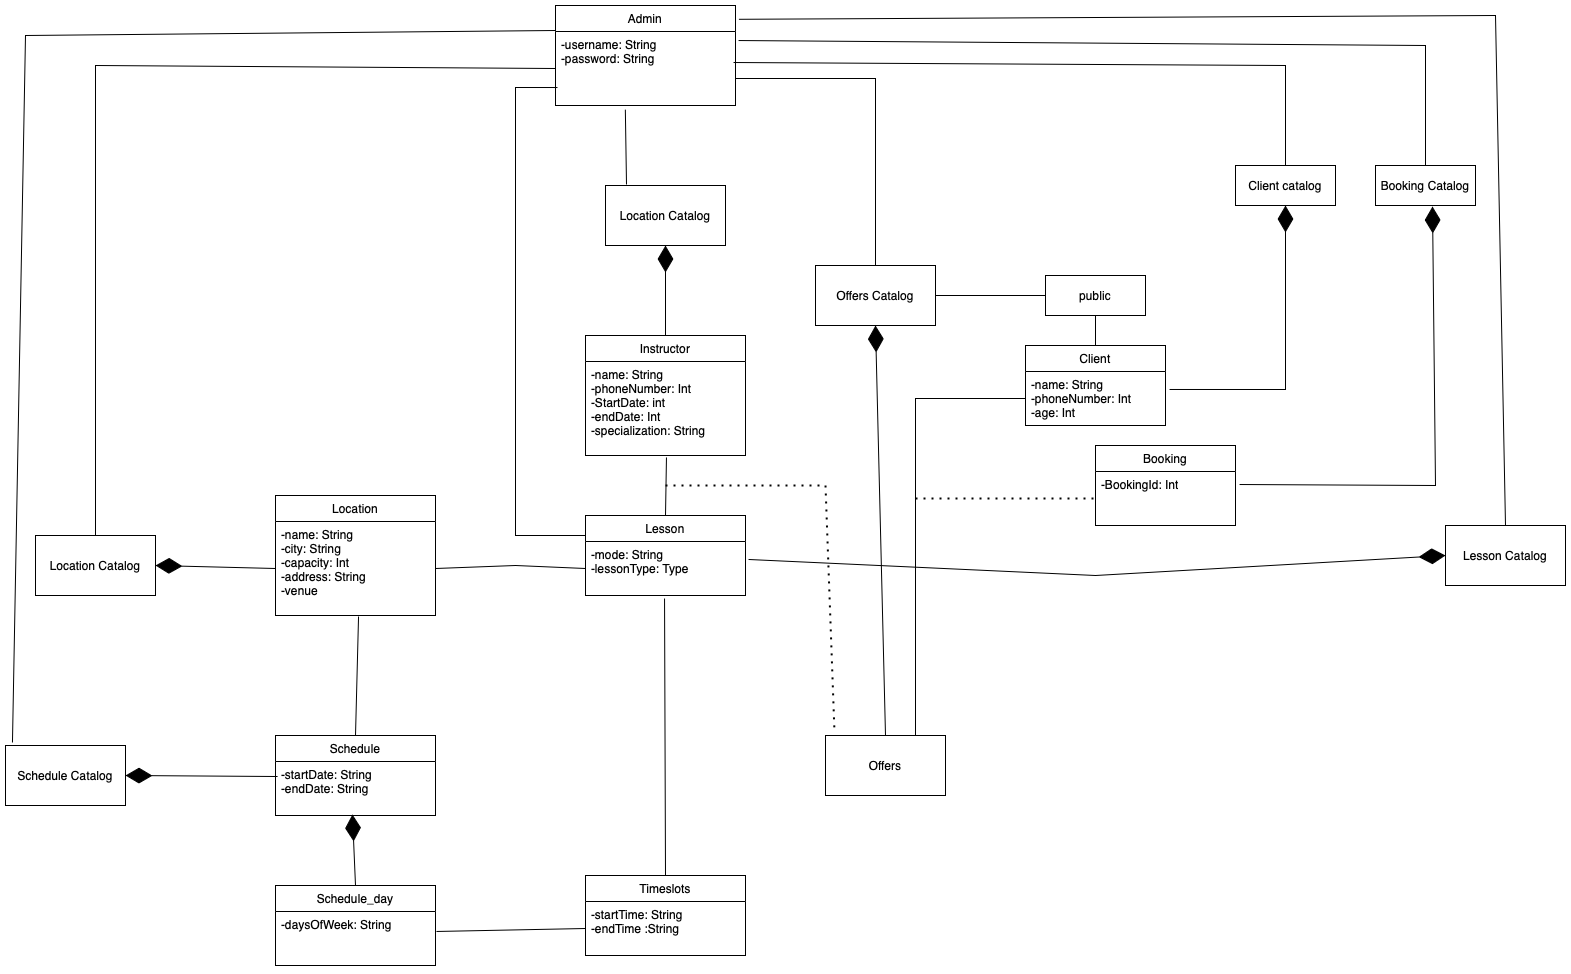

The diagram above was exported from draw.io. Its source (the exported page's mxGraphModel, read from the mxfile embedded in the PNG):
<mxGraphModel dx="1786" dy="797" grid="1" gridSize="10" guides="1" tooltips="1" connect="1" arrows="1" fold="1" page="1" pageScale="1" pageWidth="1400" pageHeight="1000" math="0" shadow="0">
  <root>
    <mxCell id="0" />
    <mxCell id="1" parent="0" />
    <mxCell id="X5qi58cJefCEoIoxGlYo-17" value="Admin" style="swimlane;fontStyle=0;childLayout=stackLayout;horizontal=1;startSize=26;fillColor=none;horizontalStack=0;resizeParent=1;resizeParentMax=0;resizeLast=0;collapsible=1;marginBottom=0;whiteSpace=wrap;html=1;" parent="1" vertex="1">
      <mxGeometry x="560" y="20" width="180" height="100" as="geometry" />
    </mxCell>
    <mxCell id="X5qi58cJefCEoIoxGlYo-18" value="-username: String&lt;div&gt;-password: String&lt;/div&gt;" style="text;strokeColor=none;fillColor=none;align=left;verticalAlign=top;spacingLeft=4;spacingRight=4;overflow=hidden;rotatable=0;points=[[0,0.5],[1,0.5]];portConstraint=eastwest;whiteSpace=wrap;html=1;" parent="X5qi58cJefCEoIoxGlYo-17" vertex="1">
      <mxGeometry y="26" width="180" height="74" as="geometry" />
    </mxCell>
    <mxCell id="fc0_s0gy_HrA0nody5j2-3" value="Instructor" style="swimlane;fontStyle=0;childLayout=stackLayout;horizontal=1;startSize=26;fillColor=none;horizontalStack=0;resizeParent=1;resizeParentMax=0;resizeLast=0;collapsible=1;marginBottom=0;whiteSpace=wrap;html=1;" parent="1" vertex="1">
      <mxGeometry x="590" y="350" width="160" height="120" as="geometry" />
    </mxCell>
    <mxCell id="fc0_s0gy_HrA0nody5j2-4" value="-name: String&lt;div&gt;-phoneNumber: Int&lt;/div&gt;&lt;div&gt;-StartDate: int&lt;/div&gt;&lt;div&gt;-endDate: Int&lt;/div&gt;&lt;div&gt;-specialization: String&lt;/div&gt;" style="text;strokeColor=none;fillColor=none;align=left;verticalAlign=top;spacingLeft=4;spacingRight=4;overflow=hidden;rotatable=0;points=[[0,0.5],[1,0.5]];portConstraint=eastwest;whiteSpace=wrap;html=1;" parent="fc0_s0gy_HrA0nody5j2-3" vertex="1">
      <mxGeometry y="26" width="160" height="94" as="geometry" />
    </mxCell>
    <mxCell id="fc0_s0gy_HrA0nody5j2-5" value="Lesson" style="swimlane;fontStyle=0;childLayout=stackLayout;horizontal=1;startSize=26;fillColor=none;horizontalStack=0;resizeParent=1;resizeParentMax=0;resizeLast=0;collapsible=1;marginBottom=0;whiteSpace=wrap;html=1;" parent="1" vertex="1">
      <mxGeometry x="590" y="530" width="160" height="80" as="geometry" />
    </mxCell>
    <mxCell id="fc0_s0gy_HrA0nody5j2-6" value="-mode: String&lt;div&gt;-lessonType: Type&lt;/div&gt;" style="text;strokeColor=none;fillColor=none;align=left;verticalAlign=top;spacingLeft=4;spacingRight=4;overflow=hidden;rotatable=0;points=[[0,0.5],[1,0.5]];portConstraint=eastwest;whiteSpace=wrap;html=1;" parent="fc0_s0gy_HrA0nody5j2-5" vertex="1">
      <mxGeometry y="26" width="160" height="54" as="geometry" />
    </mxCell>
    <mxCell id="fc0_s0gy_HrA0nody5j2-7" value="Location" style="swimlane;fontStyle=0;childLayout=stackLayout;horizontal=1;startSize=26;fillColor=none;horizontalStack=0;resizeParent=1;resizeParentMax=0;resizeLast=0;collapsible=1;marginBottom=0;whiteSpace=wrap;html=1;" parent="1" vertex="1">
      <mxGeometry x="280" y="510" width="160" height="120" as="geometry" />
    </mxCell>
    <mxCell id="fc0_s0gy_HrA0nody5j2-8" value="-name: String&lt;div&gt;-city: String&lt;/div&gt;&lt;div&gt;-capacity: Int&lt;/div&gt;&lt;div&gt;-address: String&lt;/div&gt;&lt;div&gt;-venue&lt;/div&gt;" style="text;strokeColor=none;fillColor=none;align=left;verticalAlign=top;spacingLeft=4;spacingRight=4;overflow=hidden;rotatable=0;points=[[0,0.5],[1,0.5]];portConstraint=eastwest;whiteSpace=wrap;html=1;" parent="fc0_s0gy_HrA0nody5j2-7" vertex="1">
      <mxGeometry y="26" width="160" height="94" as="geometry" />
    </mxCell>
    <mxCell id="fc0_s0gy_HrA0nody5j2-9" value="Schedule" style="swimlane;fontStyle=0;childLayout=stackLayout;horizontal=1;startSize=26;fillColor=none;horizontalStack=0;resizeParent=1;resizeParentMax=0;resizeLast=0;collapsible=1;marginBottom=0;whiteSpace=wrap;html=1;" parent="1" vertex="1">
      <mxGeometry x="280" y="750" width="160" height="80" as="geometry" />
    </mxCell>
    <mxCell id="fc0_s0gy_HrA0nody5j2-10" value="-startDate: String&lt;div&gt;-endDate: String&lt;/div&gt;" style="text;strokeColor=none;fillColor=none;align=left;verticalAlign=top;spacingLeft=4;spacingRight=4;overflow=hidden;rotatable=0;points=[[0,0.5],[1,0.5]];portConstraint=eastwest;whiteSpace=wrap;html=1;" parent="fc0_s0gy_HrA0nody5j2-9" vertex="1">
      <mxGeometry y="26" width="160" height="54" as="geometry" />
    </mxCell>
    <mxCell id="fc0_s0gy_HrA0nody5j2-11" value="Schedule Catalog" style="rounded=0;whiteSpace=wrap;html=1;" parent="1" vertex="1">
      <mxGeometry x="10" y="760" width="120" height="60" as="geometry" />
    </mxCell>
    <mxCell id="fc0_s0gy_HrA0nody5j2-12" value="Schedule_day" style="swimlane;fontStyle=0;childLayout=stackLayout;horizontal=1;startSize=26;fillColor=none;horizontalStack=0;resizeParent=1;resizeParentMax=0;resizeLast=0;collapsible=1;marginBottom=0;whiteSpace=wrap;html=1;" parent="1" vertex="1">
      <mxGeometry x="280" y="900" width="160" height="80" as="geometry" />
    </mxCell>
    <mxCell id="fc0_s0gy_HrA0nody5j2-13" value="-daysOfWeek: String" style="text;strokeColor=none;fillColor=none;align=left;verticalAlign=top;spacingLeft=4;spacingRight=4;overflow=hidden;rotatable=0;points=[[0,0.5],[1,0.5]];portConstraint=eastwest;whiteSpace=wrap;html=1;" parent="fc0_s0gy_HrA0nody5j2-12" vertex="1">
      <mxGeometry y="26" width="160" height="54" as="geometry" />
    </mxCell>
    <mxCell id="fc0_s0gy_HrA0nody5j2-14" value="Timeslots" style="swimlane;fontStyle=0;childLayout=stackLayout;horizontal=1;startSize=26;fillColor=none;horizontalStack=0;resizeParent=1;resizeParentMax=0;resizeLast=0;collapsible=1;marginBottom=0;whiteSpace=wrap;html=1;" parent="1" vertex="1">
      <mxGeometry x="590" y="890" width="160" height="80" as="geometry" />
    </mxCell>
    <mxCell id="fc0_s0gy_HrA0nody5j2-15" value="-startTime: String&lt;div&gt;-endTime :String&lt;/div&gt;" style="text;strokeColor=none;fillColor=none;align=left;verticalAlign=top;spacingLeft=4;spacingRight=4;overflow=hidden;rotatable=0;points=[[0,0.5],[1,0.5]];portConstraint=eastwest;whiteSpace=wrap;html=1;" parent="fc0_s0gy_HrA0nody5j2-14" vertex="1">
      <mxGeometry y="26" width="160" height="54" as="geometry" />
    </mxCell>
    <mxCell id="fc0_s0gy_HrA0nody5j2-18" value="Location Catalog" style="rounded=0;whiteSpace=wrap;html=1;" parent="1" vertex="1">
      <mxGeometry x="40" y="550" width="120" height="60" as="geometry" />
    </mxCell>
    <mxCell id="fc0_s0gy_HrA0nody5j2-20" value="" style="endArrow=none;html=1;rounded=0;entryX=0;entryY=0.5;entryDx=0;entryDy=0;exitX=0.5;exitY=0;exitDx=0;exitDy=0;" parent="1" source="fc0_s0gy_HrA0nody5j2-18" target="X5qi58cJefCEoIoxGlYo-18" edge="1">
      <mxGeometry width="50" height="50" relative="1" as="geometry">
        <mxPoint x="240" y="130" as="sourcePoint" />
        <mxPoint x="290" y="80" as="targetPoint" />
        <Array as="points">
          <mxPoint x="100" y="80" />
        </Array>
      </mxGeometry>
    </mxCell>
    <mxCell id="fc0_s0gy_HrA0nody5j2-21" value="" style="endArrow=diamondThin;endFill=1;endSize=24;html=1;rounded=0;entryX=1;entryY=0.5;entryDx=0;entryDy=0;exitX=0;exitY=0.5;exitDx=0;exitDy=0;" parent="1" source="fc0_s0gy_HrA0nody5j2-8" target="fc0_s0gy_HrA0nody5j2-18" edge="1">
      <mxGeometry width="160" relative="1" as="geometry">
        <mxPoint x="50" y="730" as="sourcePoint" />
        <mxPoint x="210" y="730" as="targetPoint" />
      </mxGeometry>
    </mxCell>
    <mxCell id="fc0_s0gy_HrA0nody5j2-22" value="" style="endArrow=none;html=1;rounded=0;entryX=0.519;entryY=1.011;entryDx=0;entryDy=0;entryPerimeter=0;exitX=0.5;exitY=0;exitDx=0;exitDy=0;" parent="1" source="fc0_s0gy_HrA0nody5j2-9" target="fc0_s0gy_HrA0nody5j2-8" edge="1">
      <mxGeometry width="50" height="50" relative="1" as="geometry">
        <mxPoint x="340" y="730" as="sourcePoint" />
        <mxPoint x="390" y="680" as="targetPoint" />
      </mxGeometry>
    </mxCell>
    <mxCell id="fc0_s0gy_HrA0nody5j2-23" value="" style="endArrow=none;html=1;rounded=0;exitX=0.058;exitY=-0.05;exitDx=0;exitDy=0;exitPerimeter=0;entryX=0;entryY=0.25;entryDx=0;entryDy=0;" parent="1" source="fc0_s0gy_HrA0nody5j2-11" target="X5qi58cJefCEoIoxGlYo-17" edge="1">
      <mxGeometry width="50" height="50" relative="1" as="geometry">
        <mxPoint x="10" y="580" as="sourcePoint" />
        <mxPoint x="20" y="50" as="targetPoint" />
        <Array as="points">
          <mxPoint x="30" y="50" />
        </Array>
      </mxGeometry>
    </mxCell>
    <mxCell id="fc0_s0gy_HrA0nody5j2-24" value="" style="endArrow=diamondThin;endFill=1;endSize=24;html=1;rounded=0;entryX=1;entryY=0.5;entryDx=0;entryDy=0;exitX=0.013;exitY=0.278;exitDx=0;exitDy=0;exitPerimeter=0;" parent="1" source="fc0_s0gy_HrA0nody5j2-10" target="fc0_s0gy_HrA0nody5j2-11" edge="1">
      <mxGeometry width="160" relative="1" as="geometry">
        <mxPoint x="120" y="850" as="sourcePoint" />
        <mxPoint x="280" y="850" as="targetPoint" />
      </mxGeometry>
    </mxCell>
    <mxCell id="fc0_s0gy_HrA0nody5j2-27" value="Lesson Catalog" style="rounded=0;whiteSpace=wrap;html=1;" parent="1" vertex="1">
      <mxGeometry x="1450" y="540" width="120" height="60" as="geometry" />
    </mxCell>
    <mxCell id="fc0_s0gy_HrA0nody5j2-28" value="" style="endArrow=none;html=1;rounded=0;entryX=0;entryY=0.5;entryDx=0;entryDy=0;exitX=1;exitY=0.5;exitDx=0;exitDy=0;" parent="1" source="fc0_s0gy_HrA0nody5j2-8" target="fc0_s0gy_HrA0nody5j2-6" edge="1">
      <mxGeometry width="50" height="50" relative="1" as="geometry">
        <mxPoint x="520" y="600" as="sourcePoint" />
        <mxPoint x="580" y="570" as="targetPoint" />
        <Array as="points">
          <mxPoint x="520" y="580" />
        </Array>
      </mxGeometry>
    </mxCell>
    <mxCell id="fc0_s0gy_HrA0nody5j2-29" value="Offers" style="rounded=0;whiteSpace=wrap;html=1;" parent="1" vertex="1">
      <mxGeometry x="830" y="750" width="120" height="60" as="geometry" />
    </mxCell>
    <mxCell id="fc0_s0gy_HrA0nody5j2-30" value="Offers Catalog" style="rounded=0;whiteSpace=wrap;html=1;" parent="1" vertex="1">
      <mxGeometry x="820" y="280" width="120" height="60" as="geometry" />
    </mxCell>
    <mxCell id="fc0_s0gy_HrA0nody5j2-34" value="" style="endArrow=none;dashed=1;html=1;dashPattern=1 3;strokeWidth=2;rounded=0;entryX=0.075;entryY=-0.05;entryDx=0;entryDy=0;entryPerimeter=0;" parent="1" target="fc0_s0gy_HrA0nody5j2-29" edge="1">
      <mxGeometry width="50" height="50" relative="1" as="geometry">
        <mxPoint x="670" y="500" as="sourcePoint" />
        <mxPoint x="760" y="670" as="targetPoint" />
        <Array as="points">
          <mxPoint x="830" y="500" />
        </Array>
      </mxGeometry>
    </mxCell>
    <mxCell id="fc0_s0gy_HrA0nody5j2-36" value="" style="endArrow=diamondThin;endFill=1;endSize=24;html=1;rounded=0;entryX=0.5;entryY=1;entryDx=0;entryDy=0;exitX=0.5;exitY=0;exitDx=0;exitDy=0;" parent="1" source="fc0_s0gy_HrA0nody5j2-29" target="fc0_s0gy_HrA0nody5j2-30" edge="1">
      <mxGeometry width="160" relative="1" as="geometry">
        <mxPoint x="900" y="590" as="sourcePoint" />
        <mxPoint x="1060" y="590" as="targetPoint" />
      </mxGeometry>
    </mxCell>
    <mxCell id="fc0_s0gy_HrA0nody5j2-37" value="" style="endArrow=none;html=1;rounded=0;" parent="1" edge="1">
      <mxGeometry width="50" height="50" relative="1" as="geometry">
        <mxPoint x="880" y="280" as="sourcePoint" />
        <mxPoint x="740" y="93" as="targetPoint" />
        <Array as="points">
          <mxPoint x="880" y="93" />
        </Array>
      </mxGeometry>
    </mxCell>
    <mxCell id="fc0_s0gy_HrA0nody5j2-40" value="" style="endArrow=none;html=1;rounded=0;exitX=0.5;exitY=0;exitDx=0;exitDy=0;entryX=1.019;entryY=0.138;entryDx=0;entryDy=0;entryPerimeter=0;" parent="1" source="fc0_s0gy_HrA0nody5j2-27" target="X5qi58cJefCEoIoxGlYo-17" edge="1">
      <mxGeometry width="50" height="50" relative="1" as="geometry">
        <mxPoint x="1290" y="500" as="sourcePoint" />
        <mxPoint x="1340" y="450" as="targetPoint" />
        <Array as="points">
          <mxPoint x="1500" y="30" />
        </Array>
      </mxGeometry>
    </mxCell>
    <mxCell id="fc0_s0gy_HrA0nody5j2-41" value="" style="endArrow=none;html=1;rounded=0;entryX=0.506;entryY=1.021;entryDx=0;entryDy=0;entryPerimeter=0;exitX=0.5;exitY=0;exitDx=0;exitDy=0;" parent="1" source="fc0_s0gy_HrA0nody5j2-5" target="fc0_s0gy_HrA0nody5j2-4" edge="1">
      <mxGeometry width="50" height="50" relative="1" as="geometry">
        <mxPoint x="660" y="540" as="sourcePoint" />
        <mxPoint x="710" y="490" as="targetPoint" />
      </mxGeometry>
    </mxCell>
    <mxCell id="fc0_s0gy_HrA0nody5j2-42" value="Client" style="swimlane;fontStyle=0;childLayout=stackLayout;horizontal=1;startSize=26;fillColor=none;horizontalStack=0;resizeParent=1;resizeParentMax=0;resizeLast=0;collapsible=1;marginBottom=0;whiteSpace=wrap;html=1;" parent="1" vertex="1">
      <mxGeometry x="1030" y="360" width="140" height="80" as="geometry" />
    </mxCell>
    <mxCell id="fc0_s0gy_HrA0nody5j2-43" value="-name: String&lt;div&gt;-phoneNumber: Int&lt;/div&gt;&lt;div&gt;-age: Int&lt;/div&gt;" style="text;strokeColor=none;fillColor=none;align=left;verticalAlign=top;spacingLeft=4;spacingRight=4;overflow=hidden;rotatable=0;points=[[0,0.5],[1,0.5]];portConstraint=eastwest;whiteSpace=wrap;html=1;" parent="fc0_s0gy_HrA0nody5j2-42" vertex="1">
      <mxGeometry y="26" width="140" height="54" as="geometry" />
    </mxCell>
    <mxCell id="fc0_s0gy_HrA0nody5j2-46" value="" style="endArrow=none;html=1;rounded=0;exitX=1.006;exitY=0.37;exitDx=0;exitDy=0;exitPerimeter=0;entryX=0;entryY=0.5;entryDx=0;entryDy=0;" parent="1" source="fc0_s0gy_HrA0nody5j2-13" target="fc0_s0gy_HrA0nody5j2-15" edge="1">
      <mxGeometry width="50" height="50" relative="1" as="geometry">
        <mxPoint x="510" y="960" as="sourcePoint" />
        <mxPoint x="560" y="910" as="targetPoint" />
      </mxGeometry>
    </mxCell>
    <mxCell id="fc0_s0gy_HrA0nody5j2-47" value="" style="endArrow=none;html=1;rounded=0;exitX=0.5;exitY=0;exitDx=0;exitDy=0;entryX=0.494;entryY=1.056;entryDx=0;entryDy=0;entryPerimeter=0;" parent="1" source="fc0_s0gy_HrA0nody5j2-14" target="fc0_s0gy_HrA0nody5j2-6" edge="1">
      <mxGeometry width="50" height="50" relative="1" as="geometry">
        <mxPoint x="670" y="880" as="sourcePoint" />
        <mxPoint x="720" y="830" as="targetPoint" />
      </mxGeometry>
    </mxCell>
    <mxCell id="fc0_s0gy_HrA0nody5j2-48" value="" style="endArrow=diamondThin;endFill=1;endSize=24;html=1;rounded=0;exitX=0.5;exitY=0;exitDx=0;exitDy=0;entryX=0.481;entryY=0.981;entryDx=0;entryDy=0;entryPerimeter=0;" parent="1" source="fc0_s0gy_HrA0nody5j2-12" target="fc0_s0gy_HrA0nody5j2-10" edge="1">
      <mxGeometry width="160" relative="1" as="geometry">
        <mxPoint x="330" y="900" as="sourcePoint" />
        <mxPoint x="360" y="860" as="targetPoint" />
      </mxGeometry>
    </mxCell>
    <mxCell id="fc0_s0gy_HrA0nody5j2-49" value="Location Catalog" style="rounded=0;whiteSpace=wrap;html=1;" parent="1" vertex="1">
      <mxGeometry x="610" y="200" width="120" height="60" as="geometry" />
    </mxCell>
    <mxCell id="fc0_s0gy_HrA0nody5j2-51" value="" style="endArrow=diamondThin;endFill=1;endSize=24;html=1;rounded=0;entryX=0.5;entryY=1;entryDx=0;entryDy=0;exitX=0.5;exitY=0;exitDx=0;exitDy=0;" parent="1" source="fc0_s0gy_HrA0nody5j2-3" target="fc0_s0gy_HrA0nody5j2-49" edge="1">
      <mxGeometry width="160" relative="1" as="geometry">
        <mxPoint x="500" y="270" as="sourcePoint" />
        <mxPoint x="660" y="270" as="targetPoint" />
      </mxGeometry>
    </mxCell>
    <mxCell id="fc0_s0gy_HrA0nody5j2-52" value="" style="endArrow=none;html=1;rounded=0;entryX=0.388;entryY=1.056;entryDx=0;entryDy=0;entryPerimeter=0;exitX=0.175;exitY=-0.017;exitDx=0;exitDy=0;exitPerimeter=0;" parent="1" source="fc0_s0gy_HrA0nody5j2-49" target="X5qi58cJefCEoIoxGlYo-18" edge="1">
      <mxGeometry width="50" height="50" relative="1" as="geometry">
        <mxPoint x="630" y="190" as="sourcePoint" />
        <mxPoint x="680" y="140" as="targetPoint" />
      </mxGeometry>
    </mxCell>
    <mxCell id="fc0_s0gy_HrA0nody5j2-53" value="" style="endArrow=none;html=1;rounded=0;entryX=0;entryY=0.25;entryDx=0;entryDy=0;exitX=0.011;exitY=0.757;exitDx=0;exitDy=0;exitPerimeter=0;" parent="1" source="X5qi58cJefCEoIoxGlYo-18" target="fc0_s0gy_HrA0nody5j2-5" edge="1">
      <mxGeometry width="50" height="50" relative="1" as="geometry">
        <mxPoint x="560.0799999999999" y="105.02200000000005" as="sourcePoint" />
        <mxPoint x="570" y="550" as="targetPoint" />
        <Array as="points">
          <mxPoint x="520" y="102" />
          <mxPoint x="520" y="230" />
          <mxPoint x="520" y="330" />
          <mxPoint x="520" y="550" />
        </Array>
      </mxGeometry>
    </mxCell>
    <mxCell id="fc0_s0gy_HrA0nody5j2-56" value="Client catalog" style="rounded=0;whiteSpace=wrap;html=1;" parent="1" vertex="1">
      <mxGeometry x="1240" y="180" width="100" height="40" as="geometry" />
    </mxCell>
    <mxCell id="fc0_s0gy_HrA0nody5j2-57" value="public" style="rounded=0;whiteSpace=wrap;html=1;" parent="1" vertex="1">
      <mxGeometry x="1050" y="290" width="100" height="40" as="geometry" />
    </mxCell>
    <mxCell id="fc0_s0gy_HrA0nody5j2-58" value="" style="endArrow=none;html=1;rounded=0;exitX=0.75;exitY=0;exitDx=0;exitDy=0;entryX=0;entryY=0.5;entryDx=0;entryDy=0;" parent="1" source="fc0_s0gy_HrA0nody5j2-29" target="fc0_s0gy_HrA0nody5j2-43" edge="1">
      <mxGeometry width="50" height="50" relative="1" as="geometry">
        <mxPoint x="930" y="730" as="sourcePoint" />
        <mxPoint x="980" y="680" as="targetPoint" />
        <Array as="points">
          <mxPoint x="920" y="413" />
        </Array>
      </mxGeometry>
    </mxCell>
    <mxCell id="fc0_s0gy_HrA0nody5j2-59" value="Booking Catalog" style="rounded=0;whiteSpace=wrap;html=1;" parent="1" vertex="1">
      <mxGeometry x="1380" y="180" width="100" height="40" as="geometry" />
    </mxCell>
    <mxCell id="fc0_s0gy_HrA0nody5j2-60" value="Booking" style="swimlane;fontStyle=0;childLayout=stackLayout;horizontal=1;startSize=26;fillColor=none;horizontalStack=0;resizeParent=1;resizeParentMax=0;resizeLast=0;collapsible=1;marginBottom=0;whiteSpace=wrap;html=1;" parent="1" vertex="1">
      <mxGeometry x="1100" y="460" width="140" height="80" as="geometry" />
    </mxCell>
    <mxCell id="fc0_s0gy_HrA0nody5j2-61" value="-BookingId: Int" style="text;strokeColor=none;fillColor=none;align=left;verticalAlign=top;spacingLeft=4;spacingRight=4;overflow=hidden;rotatable=0;points=[[0,0.5],[1,0.5]];portConstraint=eastwest;whiteSpace=wrap;html=1;" parent="fc0_s0gy_HrA0nody5j2-60" vertex="1">
      <mxGeometry y="26" width="140" height="54" as="geometry" />
    </mxCell>
    <mxCell id="fc0_s0gy_HrA0nody5j2-62" value="" style="endArrow=none;html=1;rounded=0;entryX=0;entryY=0.5;entryDx=0;entryDy=0;exitX=1;exitY=0.5;exitDx=0;exitDy=0;" parent="1" source="fc0_s0gy_HrA0nody5j2-30" target="fc0_s0gy_HrA0nody5j2-57" edge="1">
      <mxGeometry width="50" height="50" relative="1" as="geometry">
        <mxPoint x="1010" y="240" as="sourcePoint" />
        <mxPoint x="1060" y="190" as="targetPoint" />
      </mxGeometry>
    </mxCell>
    <mxCell id="fc0_s0gy_HrA0nody5j2-63" value="" style="endArrow=none;html=1;rounded=0;entryX=0.5;entryY=0;entryDx=0;entryDy=0;exitX=0.5;exitY=1;exitDx=0;exitDy=0;" parent="1" source="fc0_s0gy_HrA0nody5j2-57" target="fc0_s0gy_HrA0nody5j2-42" edge="1">
      <mxGeometry width="50" height="50" relative="1" as="geometry">
        <mxPoint x="1090" y="330" as="sourcePoint" />
        <mxPoint x="1120" y="210" as="targetPoint" />
      </mxGeometry>
    </mxCell>
    <mxCell id="fc0_s0gy_HrA0nody5j2-64" value="" style="endArrow=diamondThin;endFill=1;endSize=24;html=1;rounded=0;entryX=0.5;entryY=1;entryDx=0;entryDy=0;exitX=1.029;exitY=0.333;exitDx=0;exitDy=0;exitPerimeter=0;" parent="1" source="fc0_s0gy_HrA0nody5j2-43" target="fc0_s0gy_HrA0nody5j2-56" edge="1">
      <mxGeometry width="160" relative="1" as="geometry">
        <mxPoint x="1210" y="320" as="sourcePoint" />
        <mxPoint x="1370" y="320" as="targetPoint" />
        <Array as="points">
          <mxPoint x="1290" y="404" />
        </Array>
      </mxGeometry>
    </mxCell>
    <mxCell id="fc0_s0gy_HrA0nody5j2-65" value="" style="endArrow=none;html=1;rounded=0;exitX=0.989;exitY=0.419;exitDx=0;exitDy=0;exitPerimeter=0;entryX=0.5;entryY=0;entryDx=0;entryDy=0;" parent="1" source="X5qi58cJefCEoIoxGlYo-18" target="fc0_s0gy_HrA0nody5j2-56" edge="1">
      <mxGeometry width="50" height="50" relative="1" as="geometry">
        <mxPoint x="1060" y="140" as="sourcePoint" />
        <mxPoint x="1110" y="90" as="targetPoint" />
        <Array as="points">
          <mxPoint x="1290" y="80" />
        </Array>
      </mxGeometry>
    </mxCell>
    <mxCell id="fc0_s0gy_HrA0nody5j2-66" value="" style="endArrow=none;dashed=1;html=1;dashPattern=1 3;strokeWidth=2;rounded=0;entryX=0;entryY=0.5;entryDx=0;entryDy=0;" parent="1" target="fc0_s0gy_HrA0nody5j2-61" edge="1">
      <mxGeometry width="50" height="50" relative="1" as="geometry">
        <mxPoint x="920" y="513" as="sourcePoint" />
        <mxPoint x="1030" y="490" as="targetPoint" />
      </mxGeometry>
    </mxCell>
    <mxCell id="fc0_s0gy_HrA0nody5j2-67" value="" style="endArrow=none;html=1;rounded=0;exitX=1.017;exitY=0.122;exitDx=0;exitDy=0;exitPerimeter=0;entryX=0.5;entryY=0;entryDx=0;entryDy=0;" parent="1" source="X5qi58cJefCEoIoxGlYo-18" target="fc0_s0gy_HrA0nody5j2-59" edge="1">
      <mxGeometry width="50" height="50" relative="1" as="geometry">
        <mxPoint x="1340" y="540" as="sourcePoint" />
        <mxPoint x="1440" y="150" as="targetPoint" />
        <Array as="points">
          <mxPoint x="1430" y="60" />
        </Array>
      </mxGeometry>
    </mxCell>
    <mxCell id="fc0_s0gy_HrA0nody5j2-68" value="" style="endArrow=diamondThin;endFill=1;endSize=24;html=1;rounded=0;exitX=1.029;exitY=0.241;exitDx=0;exitDy=0;exitPerimeter=0;entryX=0.57;entryY=1.025;entryDx=0;entryDy=0;entryPerimeter=0;" parent="1" source="fc0_s0gy_HrA0nody5j2-61" target="fc0_s0gy_HrA0nody5j2-59" edge="1">
      <mxGeometry width="160" relative="1" as="geometry">
        <mxPoint x="1290" y="500" as="sourcePoint" />
        <mxPoint x="1450" y="500" as="targetPoint" />
        <Array as="points">
          <mxPoint x="1440" y="500" />
        </Array>
      </mxGeometry>
    </mxCell>
    <mxCell id="fc0_s0gy_HrA0nody5j2-69" value="" style="endArrow=diamondThin;endFill=1;endSize=24;html=1;rounded=0;exitX=1.019;exitY=0.333;exitDx=0;exitDy=0;exitPerimeter=0;entryX=0;entryY=0.5;entryDx=0;entryDy=0;" parent="1" source="fc0_s0gy_HrA0nody5j2-6" target="fc0_s0gy_HrA0nody5j2-27" edge="1">
      <mxGeometry width="160" relative="1" as="geometry">
        <mxPoint x="1060" y="650" as="sourcePoint" />
        <mxPoint x="1220" y="650" as="targetPoint" />
        <Array as="points">
          <mxPoint x="1100" y="590" />
        </Array>
      </mxGeometry>
    </mxCell>
  </root>
</mxGraphModel>